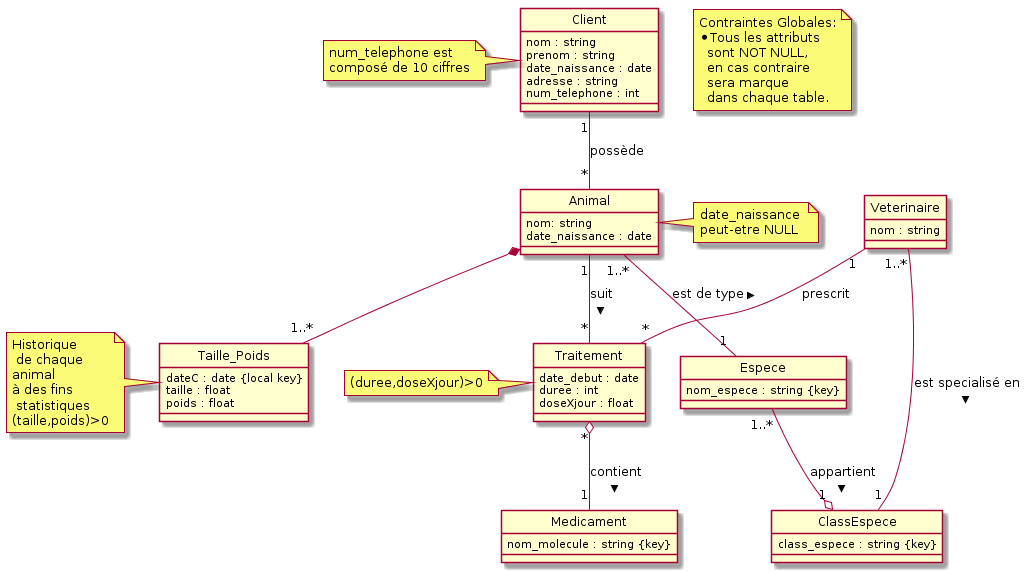

The diagram above was rendered by PlantUML. Its source (embedded in the PNG):
@startuml
hide circle

note as Contraintes
    Contraintes Globales:
    *Tous les attributs
      sont NOT NULL,
      en cas contraire
      sera marque
      dans chaque table.
end note

class Client {
  nom : string
  prenom : string
  date_naissance : date
  adresse : string
  num_telephone : int
}
note left:num_telephone est\ncomposé de 10 ciffres

class Espece{
  nom_espece : string {key}
}

class Animal{
  nom: string
  date_naissance : date
}
note right: date_naissance \npeut-etre NULL

class Traitement{
  date_debut : date
  duree : int
  doseXjour : float
}
note left:(duree,doseXjour)>0

class ClassEspece{
  class_espece : string {key}
}


class Medicament{
  nom_molecule : string {key}
}

class Taille_Poids{
  dateC : date {local key}
  taille : float
  poids : float
}
note left: Historique\n de chaque \nanimal\nà des fins\n statistiques\n(taille,poids)>0

class Veterinaire{
    nom : string
}


Animal "1" -- "*" Traitement : suit >

Client "1" -- "*" Animal : possède

Animal *-- "1..*" Taille_Poids

Traitement "*" o-- "1" Medicament : contient >

Veterinaire "1..*" - "1" ClassEspece : est specialisé en >

Espece "1..*" --o "1" ClassEspece : appartient >

Animal "1..*" -- "1" Espece : est de type >

Veterinaire "1" -- "*" Traitement : prescrit
@enduml